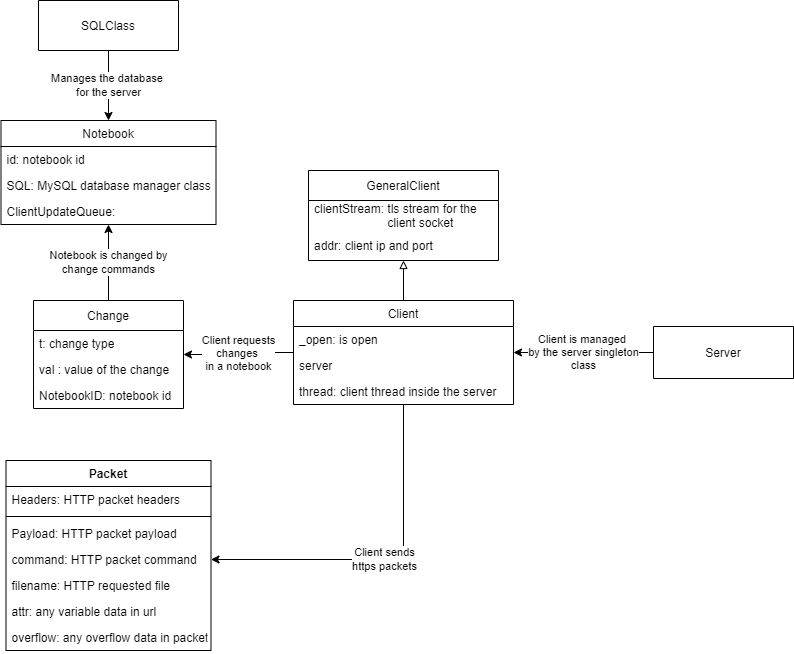

The diagram above was exported from draw.io. Its source (the exported page's mxGraphModel, read from the mxfile embedded in the PNG):
<mxGraphModel dx="1422" dy="762" grid="1" gridSize="10" guides="1" tooltips="1" connect="1" arrows="1" fold="1" page="1" pageScale="1" pageWidth="850" pageHeight="1100" math="0" shadow="0">
  <root>
    <mxCell id="0" />
    <mxCell id="1" parent="0" />
    <mxCell id="7UOnAEG5ISJeSk1dqjj9-23" value="Notebook is changed by&lt;br&gt;change commands" style="edgeStyle=orthogonalEdgeStyle;rounded=0;orthogonalLoop=1;jettySize=auto;html=1;endArrow=classic;endFill=1;" edge="1" parent="1" source="c4matwItkPG0l9pse3Kn-2" target="7UOnAEG5ISJeSk1dqjj9-19">
      <mxGeometry relative="1" as="geometry" />
    </mxCell>
    <mxCell id="c4matwItkPG0l9pse3Kn-2" value="Change" style="swimlane;fontStyle=0;childLayout=stackLayout;horizontal=1;startSize=30;horizontalStack=0;resizeParent=1;resizeParentMax=0;resizeLast=0;collapsible=1;marginBottom=0;" parent="1" vertex="1">
      <mxGeometry x="180" y="390" width="150" height="108" as="geometry">
        <mxRectangle x="80" y="150" width="50" height="30" as="alternateBounds" />
      </mxGeometry>
    </mxCell>
    <mxCell id="7UOnAEG5ISJeSk1dqjj9-7" value="t: change type" style="text;strokeColor=none;fillColor=none;align=left;verticalAlign=top;spacingLeft=4;spacingRight=4;overflow=hidden;rotatable=0;points=[[0,0.5],[1,0.5]];portConstraint=eastwest;" vertex="1" parent="c4matwItkPG0l9pse3Kn-2">
      <mxGeometry y="30" width="150" height="26" as="geometry" />
    </mxCell>
    <mxCell id="7UOnAEG5ISJeSk1dqjj9-8" value="val : value of the change" style="text;strokeColor=none;fillColor=none;align=left;verticalAlign=top;spacingLeft=4;spacingRight=4;overflow=hidden;rotatable=0;points=[[0,0.5],[1,0.5]];portConstraint=eastwest;" vertex="1" parent="c4matwItkPG0l9pse3Kn-2">
      <mxGeometry y="56" width="150" height="26" as="geometry" />
    </mxCell>
    <mxCell id="7UOnAEG5ISJeSk1dqjj9-9" value="NotebookID: notebook id" style="text;strokeColor=none;fillColor=none;align=left;verticalAlign=top;spacingLeft=4;spacingRight=4;overflow=hidden;rotatable=0;points=[[0,0.5],[1,0.5]];portConstraint=eastwest;" vertex="1" parent="c4matwItkPG0l9pse3Kn-2">
      <mxGeometry y="82" width="150" height="26" as="geometry" />
    </mxCell>
    <mxCell id="c4matwItkPG0l9pse3Kn-22" value="Client requests&lt;br&gt;changes&amp;nbsp;&lt;br&gt;in a notebook" style="edgeStyle=orthogonalEdgeStyle;rounded=0;orthogonalLoop=1;jettySize=auto;html=1;" parent="1" source="c4matwItkPG0l9pse3Kn-14" target="c4matwItkPG0l9pse3Kn-2" edge="1">
      <mxGeometry relative="1" as="geometry">
        <mxPoint x="340" y="457.0000000000002" as="targetPoint" />
      </mxGeometry>
    </mxCell>
    <mxCell id="7UOnAEG5ISJeSk1dqjj9-5" style="edgeStyle=orthogonalEdgeStyle;rounded=0;orthogonalLoop=1;jettySize=auto;html=1;endArrow=block;endFill=0;" edge="1" parent="1" source="c4matwItkPG0l9pse3Kn-14" target="7UOnAEG5ISJeSk1dqjj9-1">
      <mxGeometry relative="1" as="geometry" />
    </mxCell>
    <mxCell id="7UOnAEG5ISJeSk1dqjj9-18" value="Client sends&lt;br&gt;https packets" style="edgeStyle=orthogonalEdgeStyle;rounded=0;orthogonalLoop=1;jettySize=auto;html=1;endArrow=classic;endFill=1;" edge="1" parent="1" source="c4matwItkPG0l9pse3Kn-14" target="7UOnAEG5ISJeSk1dqjj9-14">
      <mxGeometry relative="1" as="geometry" />
    </mxCell>
    <mxCell id="c4matwItkPG0l9pse3Kn-14" value="Client" style="swimlane;fontStyle=0;childLayout=stackLayout;horizontal=1;startSize=26;fillColor=none;horizontalStack=0;resizeParent=1;resizeParentMax=0;resizeLast=0;collapsible=1;marginBottom=0;" parent="1" vertex="1">
      <mxGeometry x="440" y="390" width="220" height="104" as="geometry" />
    </mxCell>
    <mxCell id="c4matwItkPG0l9pse3Kn-15" value="_open: is open " style="text;strokeColor=none;fillColor=none;align=left;verticalAlign=top;spacingLeft=4;spacingRight=4;overflow=hidden;rotatable=0;points=[[0,0.5],[1,0.5]];portConstraint=eastwest;" parent="c4matwItkPG0l9pse3Kn-14" vertex="1">
      <mxGeometry y="26" width="220" height="26" as="geometry" />
    </mxCell>
    <mxCell id="c4matwItkPG0l9pse3Kn-16" value="server" style="text;strokeColor=none;fillColor=none;align=left;verticalAlign=top;spacingLeft=4;spacingRight=4;overflow=hidden;rotatable=0;points=[[0,0.5],[1,0.5]];portConstraint=eastwest;" parent="c4matwItkPG0l9pse3Kn-14" vertex="1">
      <mxGeometry y="52" width="220" height="26" as="geometry" />
    </mxCell>
    <mxCell id="c4matwItkPG0l9pse3Kn-21" value="thread: client thread inside the server" style="text;strokeColor=none;fillColor=none;align=left;verticalAlign=top;spacingLeft=4;spacingRight=4;overflow=hidden;rotatable=0;points=[[0,0.5],[1,0.5]];portConstraint=eastwest;" parent="c4matwItkPG0l9pse3Kn-14" vertex="1">
      <mxGeometry y="78" width="220" height="26" as="geometry" />
    </mxCell>
    <mxCell id="7UOnAEG5ISJeSk1dqjj9-1" value="GeneralClient" style="swimlane;fontStyle=0;childLayout=stackLayout;horizontal=1;startSize=30;horizontalStack=0;resizeParent=1;resizeParentMax=0;resizeLast=0;collapsible=1;marginBottom=0;" vertex="1" parent="1">
      <mxGeometry x="455" y="260" width="190" height="90" as="geometry" />
    </mxCell>
    <mxCell id="7UOnAEG5ISJeSk1dqjj9-2" value="clientStream: tls stream for the&#10;                      client socket" style="text;strokeColor=none;fillColor=none;align=left;verticalAlign=middle;spacingLeft=4;spacingRight=4;overflow=hidden;points=[[0,0.5],[1,0.5]];portConstraint=eastwest;rotatable=0;" vertex="1" parent="7UOnAEG5ISJeSk1dqjj9-1">
      <mxGeometry y="30" width="190" height="30" as="geometry" />
    </mxCell>
    <mxCell id="7UOnAEG5ISJeSk1dqjj9-3" value="addr: client ip and port" style="text;strokeColor=none;fillColor=none;align=left;verticalAlign=middle;spacingLeft=4;spacingRight=4;overflow=hidden;points=[[0,0.5],[1,0.5]];portConstraint=eastwest;rotatable=0;" vertex="1" parent="7UOnAEG5ISJeSk1dqjj9-1">
      <mxGeometry y="60" width="190" height="30" as="geometry" />
    </mxCell>
    <mxCell id="7UOnAEG5ISJeSk1dqjj9-10" value="Packet" style="swimlane;fontStyle=1;align=center;verticalAlign=top;childLayout=stackLayout;horizontal=1;startSize=26;horizontalStack=0;resizeParent=1;resizeParentMax=0;resizeLast=0;collapsible=1;marginBottom=0;" vertex="1" parent="1">
      <mxGeometry x="152.5" y="550" width="205" height="190" as="geometry">
        <mxRectangle x="152.5" y="550" width="70" height="26" as="alternateBounds" />
      </mxGeometry>
    </mxCell>
    <mxCell id="7UOnAEG5ISJeSk1dqjj9-11" value="Headers: HTTP packet headers" style="text;strokeColor=none;fillColor=none;align=left;verticalAlign=top;spacingLeft=4;spacingRight=4;overflow=hidden;rotatable=0;points=[[0,0.5],[1,0.5]];portConstraint=eastwest;" vertex="1" parent="7UOnAEG5ISJeSk1dqjj9-10">
      <mxGeometry y="26" width="205" height="26" as="geometry" />
    </mxCell>
    <mxCell id="7UOnAEG5ISJeSk1dqjj9-12" value="" style="line;strokeWidth=1;fillColor=none;align=left;verticalAlign=middle;spacingTop=-1;spacingLeft=3;spacingRight=3;rotatable=0;labelPosition=right;points=[];portConstraint=eastwest;" vertex="1" parent="7UOnAEG5ISJeSk1dqjj9-10">
      <mxGeometry y="52" width="205" height="8" as="geometry" />
    </mxCell>
    <mxCell id="7UOnAEG5ISJeSk1dqjj9-13" value="Payload: HTTP packet payload" style="text;strokeColor=none;fillColor=none;align=left;verticalAlign=top;spacingLeft=4;spacingRight=4;overflow=hidden;rotatable=0;points=[[0,0.5],[1,0.5]];portConstraint=eastwest;" vertex="1" parent="7UOnAEG5ISJeSk1dqjj9-10">
      <mxGeometry y="60" width="205" height="26" as="geometry" />
    </mxCell>
    <mxCell id="7UOnAEG5ISJeSk1dqjj9-14" value="command: HTTP packet command" style="text;strokeColor=none;fillColor=none;align=left;verticalAlign=top;spacingLeft=4;spacingRight=4;overflow=hidden;rotatable=0;points=[[0,0.5],[1,0.5]];portConstraint=eastwest;" vertex="1" parent="7UOnAEG5ISJeSk1dqjj9-10">
      <mxGeometry y="86" width="205" height="26" as="geometry" />
    </mxCell>
    <mxCell id="7UOnAEG5ISJeSk1dqjj9-15" value="filename: HTTP requested file" style="text;strokeColor=none;fillColor=none;align=left;verticalAlign=top;spacingLeft=4;spacingRight=4;overflow=hidden;rotatable=0;points=[[0,0.5],[1,0.5]];portConstraint=eastwest;" vertex="1" parent="7UOnAEG5ISJeSk1dqjj9-10">
      <mxGeometry y="112" width="205" height="26" as="geometry" />
    </mxCell>
    <mxCell id="7UOnAEG5ISJeSk1dqjj9-17" value="attr: any variable data in url" style="text;strokeColor=none;fillColor=none;align=left;verticalAlign=top;spacingLeft=4;spacingRight=4;overflow=hidden;rotatable=0;points=[[0,0.5],[1,0.5]];portConstraint=eastwest;" vertex="1" parent="7UOnAEG5ISJeSk1dqjj9-10">
      <mxGeometry y="138" width="205" height="26" as="geometry" />
    </mxCell>
    <mxCell id="7UOnAEG5ISJeSk1dqjj9-16" value="overflow: any overflow data in packet" style="text;strokeColor=none;fillColor=none;align=left;verticalAlign=top;spacingLeft=4;spacingRight=4;overflow=hidden;rotatable=0;points=[[0,0.5],[1,0.5]];portConstraint=eastwest;" vertex="1" parent="7UOnAEG5ISJeSk1dqjj9-10">
      <mxGeometry y="164" width="205" height="26" as="geometry" />
    </mxCell>
    <mxCell id="7UOnAEG5ISJeSk1dqjj9-19" value="Notebook" style="swimlane;fontStyle=0;childLayout=stackLayout;horizontal=1;startSize=26;fillColor=none;horizontalStack=0;resizeParent=1;resizeParentMax=0;resizeLast=0;collapsible=1;marginBottom=0;" vertex="1" parent="1">
      <mxGeometry x="147.5" y="210" width="215" height="104" as="geometry" />
    </mxCell>
    <mxCell id="7UOnAEG5ISJeSk1dqjj9-20" value="id: notebook id " style="text;strokeColor=none;fillColor=none;align=left;verticalAlign=top;spacingLeft=4;spacingRight=4;overflow=hidden;rotatable=0;points=[[0,0.5],[1,0.5]];portConstraint=eastwest;" vertex="1" parent="7UOnAEG5ISJeSk1dqjj9-19">
      <mxGeometry y="26" width="215" height="26" as="geometry" />
    </mxCell>
    <mxCell id="7UOnAEG5ISJeSk1dqjj9-21" value="SQL: MySQL database manager class" style="text;strokeColor=none;fillColor=none;align=left;verticalAlign=top;spacingLeft=4;spacingRight=4;overflow=hidden;rotatable=0;points=[[0,0.5],[1,0.5]];portConstraint=eastwest;" vertex="1" parent="7UOnAEG5ISJeSk1dqjj9-19">
      <mxGeometry y="52" width="215" height="26" as="geometry" />
    </mxCell>
    <mxCell id="7UOnAEG5ISJeSk1dqjj9-22" value="ClientUpdateQueue: " style="text;strokeColor=none;fillColor=none;align=left;verticalAlign=top;spacingLeft=4;spacingRight=4;overflow=hidden;rotatable=0;points=[[0,0.5],[1,0.5]];portConstraint=eastwest;" vertex="1" parent="7UOnAEG5ISJeSk1dqjj9-19">
      <mxGeometry y="78" width="215" height="26" as="geometry" />
    </mxCell>
    <mxCell id="7UOnAEG5ISJeSk1dqjj9-28" value="Client is managed&amp;nbsp;&lt;br&gt;by the server singleton&lt;br&gt;class" style="edgeStyle=orthogonalEdgeStyle;rounded=0;orthogonalLoop=1;jettySize=auto;html=1;endArrow=classic;endFill=1;" edge="1" parent="1" source="7UOnAEG5ISJeSk1dqjj9-24" target="c4matwItkPG0l9pse3Kn-14">
      <mxGeometry relative="1" as="geometry" />
    </mxCell>
    <mxCell id="7UOnAEG5ISJeSk1dqjj9-24" value="Server" style="swimlane;fontStyle=0;childLayout=stackLayout;horizontal=1;startSize=52;fillColor=none;horizontalStack=0;resizeParent=1;resizeParentMax=0;resizeLast=0;collapsible=1;marginBottom=0;" vertex="1" parent="1">
      <mxGeometry x="800" y="416" width="140" height="52" as="geometry" />
    </mxCell>
    <mxCell id="7UOnAEG5ISJeSk1dqjj9-33" value="Manages the database&amp;nbsp;&lt;br&gt;for the server" style="edgeStyle=orthogonalEdgeStyle;rounded=0;orthogonalLoop=1;jettySize=auto;html=1;endArrow=classic;endFill=1;" edge="1" parent="1" source="7UOnAEG5ISJeSk1dqjj9-29" target="7UOnAEG5ISJeSk1dqjj9-19">
      <mxGeometry relative="1" as="geometry" />
    </mxCell>
    <mxCell id="7UOnAEG5ISJeSk1dqjj9-29" value="SQLClass" style="swimlane;fontStyle=0;childLayout=stackLayout;horizontal=1;startSize=52;fillColor=none;horizontalStack=0;resizeParent=1;resizeParentMax=0;resizeLast=0;collapsible=1;marginBottom=0;" vertex="1" parent="1">
      <mxGeometry x="185" y="90" width="140" height="50" as="geometry" />
    </mxCell>
  </root>
</mxGraphModel>